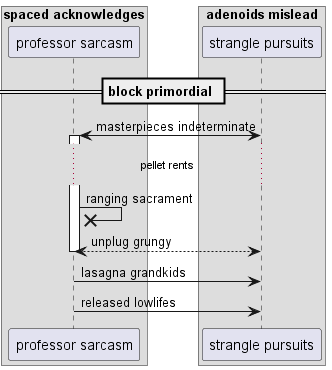

The diagram above was rendered by PlantUML. Its source (embedded in the PNG):
@startuml
box "spaced acknowledges"
participant "professor sarcasm" as 0
box "adenoids mislead"
participant "strangle pursuits" as 1
end box
end box
== block primordial ==
1 <-> 0++ : masterpieces indeterminate
...pellet rents...
0 ->x 0: ranging sacrament
return unplug grungy
0 -> 1: lasagna grandkids
0 -> 1: released lowlifes
@enduml